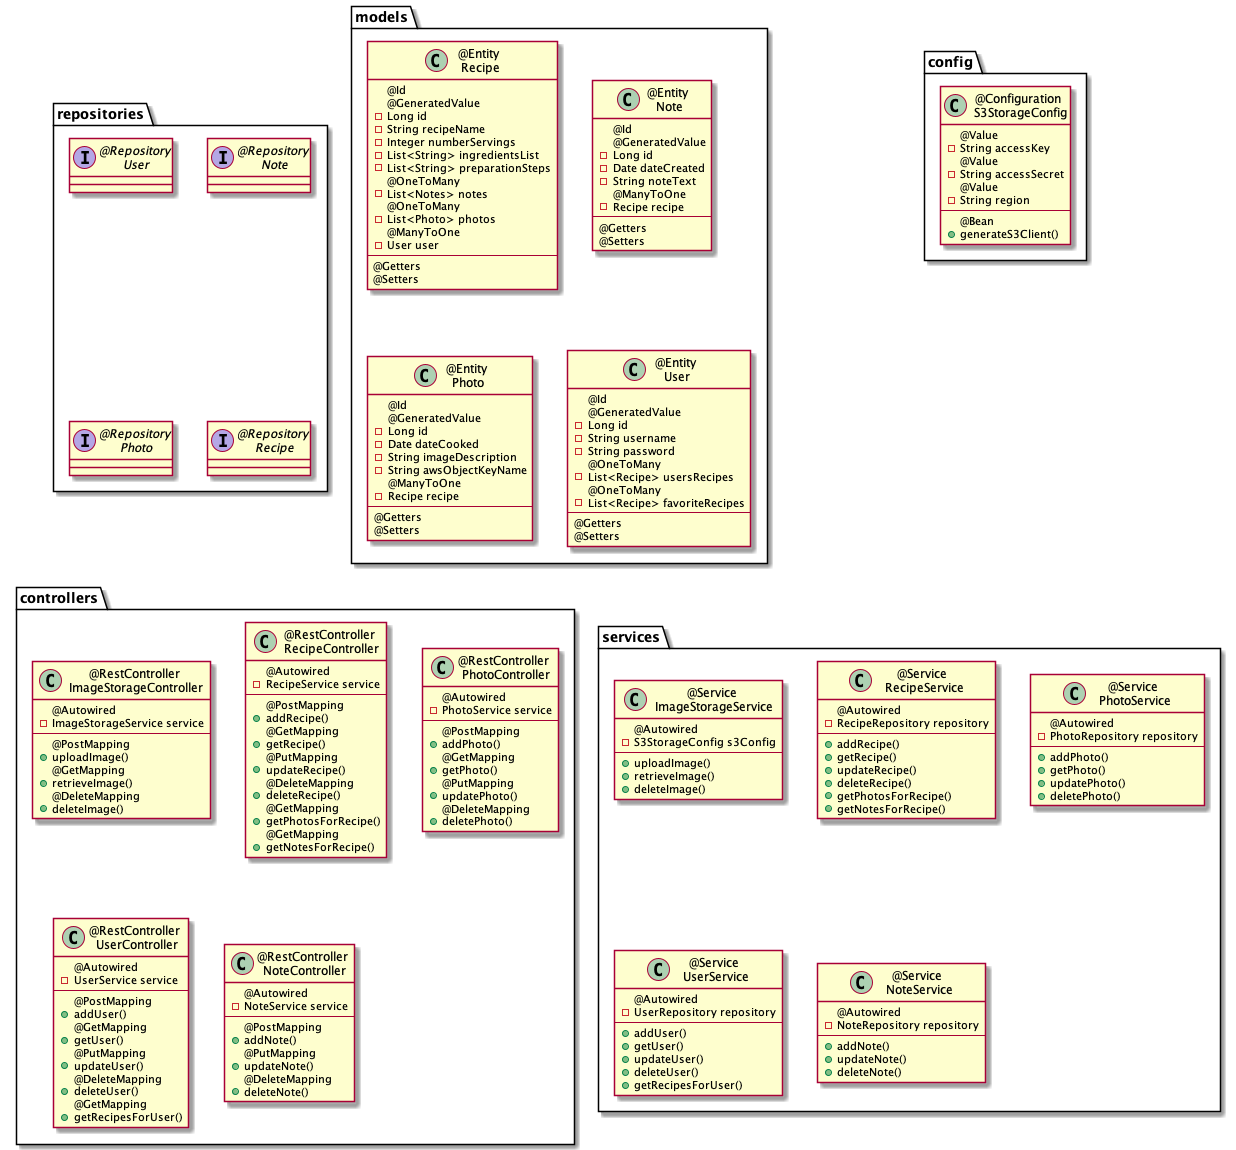

The diagram above was rendered by PlantUML. Its source (embedded in the PNG):
@startuml
'https://plantuml.com/sequence-diagram


package repositories {
    interface "@Repository\n User"
    interface "@Repository\n Note"
    interface "@Repository\n Photo"
    interface "@Repository\n Recipe"
}

package config {
    class "@Configuration\n S3StorageConfig" {
        @Value
        - String accessKey
        @Value
        - String accessSecret
        @Value
        - String region
        --
        @Bean
        + generateS3Client()
    }
}


package models {
    class "@Entity\n Recipe" {
        @Id
        @GeneratedValue
        - Long id
        - String recipeName
        - Integer numberServings
        - List<String> ingredientsList
        - List<String> preparationSteps
        @OneToMany
        - List<Notes> notes
        @OneToMany
        - List<Photo> photos
        @ManyToOne
        - User user
        --
        @Getters
        @Setters
    }

    class "@Entity\n Note" {
        @Id
        @GeneratedValue
        - Long id
        - Date dateCreated
        - String noteText
        @ManyToOne
        - Recipe recipe
        --
        @Getters
        @Setters
    }

    class "@Entity\n Photo" {
        @Id
        @GeneratedValue
        - Long id
        - Date dateCooked
        - String imageDescription
        - String awsObjectKeyName
        @ManyToOne
        - Recipe recipe
        --
        @Getters
        @Setters
    }


    class "@Entity\n User" {
        @Id
        @GeneratedValue
        - Long id
        - String username
        - String password
        @OneToMany
        - List<Recipe> usersRecipes
        @OneToMany
        - List<Recipe> favoriteRecipes
        --
        @Getters
        @Setters
    }
}

package controllers {
    class "@RestController\n ImageStorageController" {
        @Autowired
        - ImageStorageService service
        --
        @PostMapping
        + uploadImage()
        @GetMapping
        + retrieveImage()
        @DeleteMapping
        + deleteImage()
    }

    class "@RestController\n RecipeController" {
        @Autowired
        - RecipeService service
        --
        @PostMapping
        + addRecipe()
        @GetMapping
        + getRecipe()
        @PutMapping
        + updateRecipe()
        @DeleteMapping
        + deleteRecipe()
        @GetMapping
        + getPhotosForRecipe()
        @GetMapping
        + getNotesForRecipe()
    }

    class "@RestController\n PhotoController" {
        @Autowired
        - PhotoService service
        --
        @PostMapping
        + addPhoto()
        @GetMapping
        + getPhoto()
        @PutMapping
        + updatePhoto()
        @DeleteMapping
        + deletePhoto()
    }

    class "@RestController\n UserController" {
        @Autowired
        - UserService service
        --
        @PostMapping
        + addUser()
        @GetMapping
        + getUser()
        @PutMapping
        + updateUser()
        @DeleteMapping
        + deleteUser()
        @GetMapping
        + getRecipesForUser()
    }

    class "@RestController\n NoteController" {
        @Autowired
        - NoteService service
        --
        @PostMapping
        + addNote()
        @PutMapping
        + updateNote()
        @DeleteMapping
        + deleteNote()
    }
}

package services {
        class "@Service\n ImageStorageService" {
            @Autowired
            - S3StorageConfig s3Config
            --
            + uploadImage()
            + retrieveImage()
            + deleteImage()
        }

        class "@Service\n RecipeService" {
            @Autowired
            - RecipeRepository repository
            --
            + addRecipe()
            + getRecipe()
            + updateRecipe()
            + deleteRecipe()
            + getPhotosForRecipe()
            + getNotesForRecipe()
        }

        class "@Service\n PhotoService" {
            @Autowired
            - PhotoRepository repository
            --
            + addPhoto()
            + getPhoto()
            + updatePhoto()
            + deletePhoto()
        }

        class "@Service\n UserService" {
            @Autowired
            - UserRepository repository
            --
            + addUser()
            + getUser()
            + updateUser()
            + deleteUser()
            + getRecipesForUser()
        }

        class "@Service\n NoteService" {
            @Autowired
            - NoteRepository repository
            --
            + addNote()
            + updateNote()
            + deleteNote()
        }
}



@enduml